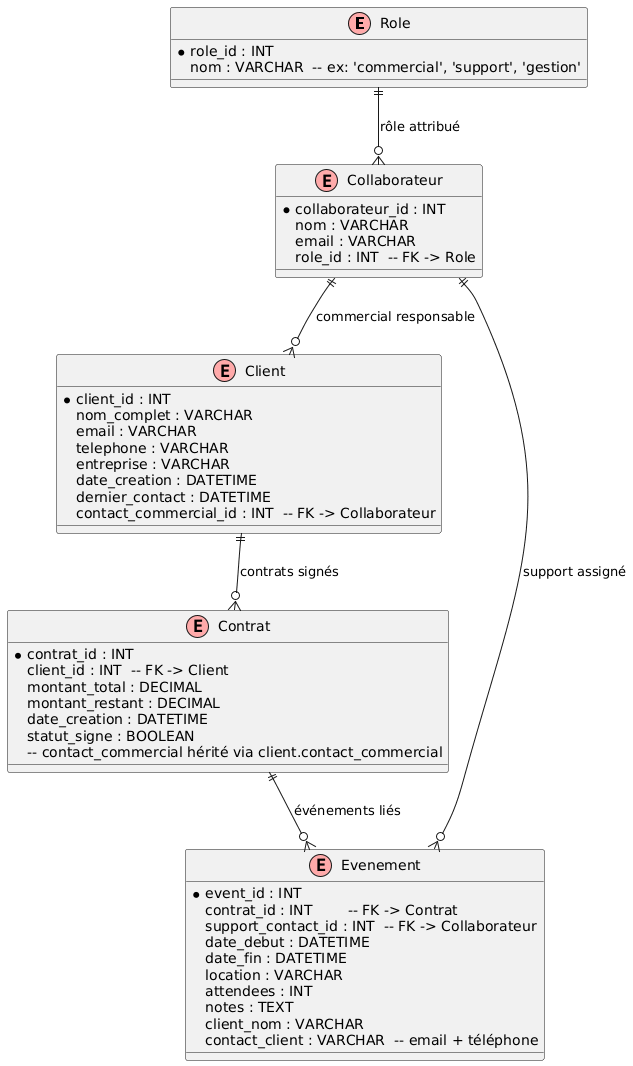

The diagram above was rendered by PlantUML. Its source (embedded in the PNG):
@startuml
' ==============================
' Diagramme Entité-Association
' ==============================

!define TABLE(x) class x << (E,#FFAAAA) >>

' ---------- Table Role ----------
TABLE(Role) {
  * role_id : INT
  nom : VARCHAR  -- ex: 'commercial', 'support', 'gestion'
}

' ---------- Table Collaborateur ----------
TABLE(Collaborateur) {
  * collaborateur_id : INT
  nom : VARCHAR
  email : VARCHAR
  role_id : INT  -- FK -> Role
}

' ---------- Table Client ----------
TABLE(Client) {
  * client_id : INT
  nom_complet : VARCHAR
  email : VARCHAR
  telephone : VARCHAR
  entreprise : VARCHAR
  date_creation : DATETIME
  dernier_contact : DATETIME
  contact_commercial_id : INT  -- FK -> Collaborateur
}

' ---------- Table Contrat ----------
TABLE(Contrat) {
  * contrat_id : INT
  client_id : INT  -- FK -> Client
  montant_total : DECIMAL
  montant_restant : DECIMAL
  date_creation : DATETIME
  statut_signe : BOOLEAN
  -- contact_commercial hérité via client.contact_commercial
}

' ---------- Table Evenement ----------
TABLE(Evenement) {
  * event_id : INT
  contrat_id : INT        -- FK -> Contrat
  support_contact_id : INT  -- FK -> Collaborateur
  date_debut : DATETIME
  date_fin : DATETIME
  location : VARCHAR
  attendees : INT
  notes : TEXT
  client_nom : VARCHAR
  contact_client : VARCHAR  -- email + téléphone
}

' ---------- Relations ----------
Role ||--o{ Collaborateur : "rôle attribué"
Collaborateur ||--o{ Client : "commercial responsable"
Collaborateur ||--o{ Evenement : "support assigné"
Client ||--o{ Contrat : "contrats signés"
Contrat ||--o{ Evenement : "événements liés"
@enduml